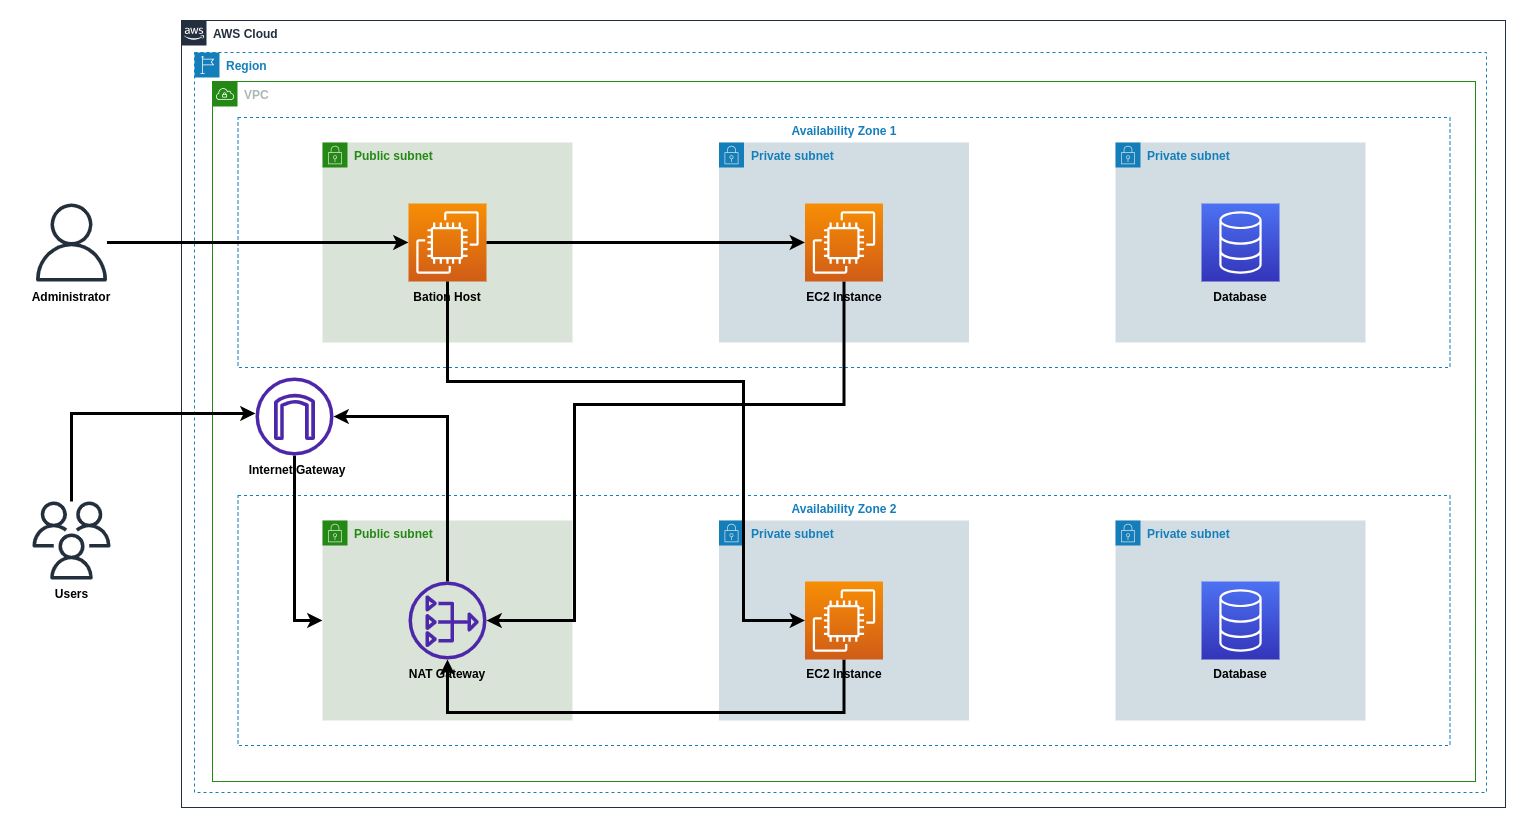

The diagram above was exported from draw.io. Its source (the exported page's mxGraphModel, read from the mxfile embedded in the PNG):
<mxGraphModel dx="1123" dy="881" grid="0" gridSize="10" guides="1" tooltips="1" connect="1" arrows="1" fold="1" page="0" pageScale="1" pageWidth="1600" pageHeight="900" math="0" shadow="0">
  <root>
    <mxCell id="0" />
    <mxCell id="1" parent="0" />
    <mxCell id="leLbOQZbnDQJpRJajrbu-1" value="&lt;b&gt;AWS Cloud&lt;/b&gt;" style="points=[[0,0],[0.25,0],[0.5,0],[0.75,0],[1,0],[1,0.25],[1,0.5],[1,0.75],[1,1],[0.75,1],[0.5,1],[0.25,1],[0,1],[0,0.75],[0,0.5],[0,0.25]];outlineConnect=0;gradientColor=none;html=1;whiteSpace=wrap;fontSize=12;fontStyle=0;container=1;pointerEvents=0;collapsible=0;recursiveResize=0;shape=mxgraph.aws4.group;grIcon=mxgraph.aws4.group_aws_cloud_alt;strokeColor=#232F3E;fillColor=none;verticalAlign=top;align=left;spacingLeft=30;fontColor=#232F3E;dashed=0;" vertex="1" parent="1">
      <mxGeometry x="575" y="111" width="1324" height="787" as="geometry" />
    </mxCell>
    <mxCell id="leLbOQZbnDQJpRJajrbu-2" value="&lt;b&gt;Region&lt;/b&gt;" style="points=[[0,0],[0.25,0],[0.5,0],[0.75,0],[1,0],[1,0.25],[1,0.5],[1,0.75],[1,1],[0.75,1],[0.5,1],[0.25,1],[0,1],[0,0.75],[0,0.5],[0,0.25]];outlineConnect=0;gradientColor=none;html=1;whiteSpace=wrap;fontSize=12;fontStyle=0;container=1;pointerEvents=0;collapsible=0;recursiveResize=0;shape=mxgraph.aws4.group;grIcon=mxgraph.aws4.group_region;strokeColor=#147EBA;fillColor=none;verticalAlign=top;align=left;spacingLeft=30;fontColor=#147EBA;dashed=1;" vertex="1" parent="leLbOQZbnDQJpRJajrbu-1">
      <mxGeometry x="13" y="32" width="1292" height="740" as="geometry" />
    </mxCell>
    <mxCell id="leLbOQZbnDQJpRJajrbu-3" value="&lt;b&gt;VPC&lt;/b&gt;" style="points=[[0,0],[0.25,0],[0.5,0],[0.75,0],[1,0],[1,0.25],[1,0.5],[1,0.75],[1,1],[0.75,1],[0.5,1],[0.25,1],[0,1],[0,0.75],[0,0.5],[0,0.25]];outlineConnect=0;gradientColor=none;html=1;whiteSpace=wrap;fontSize=12;fontStyle=0;container=1;pointerEvents=0;collapsible=0;recursiveResize=0;shape=mxgraph.aws4.group;grIcon=mxgraph.aws4.group_vpc;strokeColor=#248814;fillColor=none;verticalAlign=top;align=left;spacingLeft=30;fontColor=#AAB7B8;dashed=0;" vertex="1" parent="leLbOQZbnDQJpRJajrbu-2">
      <mxGeometry x="18" y="29" width="1263" height="700" as="geometry" />
    </mxCell>
    <mxCell id="leLbOQZbnDQJpRJajrbu-4" value="&lt;b&gt;Availability Zone 1&lt;/b&gt;" style="fillColor=none;strokeColor=#147EBA;dashed=1;verticalAlign=top;fontStyle=0;fontColor=#147EBA;whiteSpace=wrap;html=1;" vertex="1" parent="leLbOQZbnDQJpRJajrbu-3">
      <mxGeometry x="25.5" y="36" width="1212" height="250" as="geometry" />
    </mxCell>
    <mxCell id="leLbOQZbnDQJpRJajrbu-5" value="&lt;b&gt;Availability Zone 2&lt;/b&gt;" style="fillColor=none;strokeColor=#147EBA;dashed=1;verticalAlign=top;fontStyle=0;fontColor=#147EBA;whiteSpace=wrap;html=1;" vertex="1" parent="leLbOQZbnDQJpRJajrbu-3">
      <mxGeometry x="25.5" y="414" width="1212" height="250" as="geometry" />
    </mxCell>
    <mxCell id="leLbOQZbnDQJpRJajrbu-7" value="&lt;b&gt;Public subnet&lt;/b&gt;" style="points=[[0,0],[0.25,0],[0.5,0],[0.75,0],[1,0],[1,0.25],[1,0.5],[1,0.75],[1,1],[0.75,1],[0.5,1],[0.25,1],[0,1],[0,0.75],[0,0.5],[0,0.25]];outlineConnect=0;gradientColor=none;html=1;whiteSpace=wrap;fontSize=12;fontStyle=0;container=1;pointerEvents=0;collapsible=0;recursiveResize=0;shape=mxgraph.aws4.group;grIcon=mxgraph.aws4.group_security_group;grStroke=0;strokeColor=#248814;fillColor=#DAE3D7;verticalAlign=top;align=left;spacingLeft=30;fontColor=#248814;dashed=0;" vertex="1" parent="leLbOQZbnDQJpRJajrbu-3">
      <mxGeometry x="110" y="61" width="250" height="200" as="geometry" />
    </mxCell>
    <mxCell id="5zRqSIsfqdF0_tny23rl-4" value="" style="sketch=0;points=[[0,0,0],[0.25,0,0],[0.5,0,0],[0.75,0,0],[1,0,0],[0,1,0],[0.25,1,0],[0.5,1,0],[0.75,1,0],[1,1,0],[0,0.25,0],[0,0.5,0],[0,0.75,0],[1,0.25,0],[1,0.5,0],[1,0.75,0]];outlineConnect=0;fontColor=#232F3E;gradientColor=#F78E04;gradientDirection=north;fillColor=#D05C17;strokeColor=#ffffff;dashed=0;verticalLabelPosition=bottom;verticalAlign=top;align=center;html=1;fontSize=12;fontStyle=0;aspect=fixed;shape=mxgraph.aws4.resourceIcon;resIcon=mxgraph.aws4.ec2;" vertex="1" parent="leLbOQZbnDQJpRJajrbu-7">
      <mxGeometry x="86" y="61" width="78" height="78" as="geometry" />
    </mxCell>
    <mxCell id="5zRqSIsfqdF0_tny23rl-5" value="&lt;b&gt;Bation Host&lt;/b&gt;" style="text;html=1;strokeColor=none;fillColor=none;align=center;verticalAlign=middle;whiteSpace=wrap;rounded=0;" vertex="1" parent="leLbOQZbnDQJpRJajrbu-7">
      <mxGeometry x="72" y="140" width="106" height="30" as="geometry" />
    </mxCell>
    <mxCell id="leLbOQZbnDQJpRJajrbu-10" value="&lt;b&gt;Private subnet&lt;/b&gt;" style="points=[[0,0],[0.25,0],[0.5,0],[0.75,0],[1,0],[1,0.25],[1,0.5],[1,0.75],[1,1],[0.75,1],[0.5,1],[0.25,1],[0,1],[0,0.75],[0,0.5],[0,0.25]];outlineConnect=0;gradientColor=none;html=1;whiteSpace=wrap;fontSize=12;fontStyle=0;container=1;pointerEvents=0;collapsible=0;recursiveResize=0;shape=mxgraph.aws4.group;grIcon=mxgraph.aws4.group_security_group;grStroke=0;strokeColor=#147EBA;fillColor=#D2DDE3;verticalAlign=top;align=left;spacingLeft=30;fontColor=#147EBA;dashed=0;" vertex="1" parent="leLbOQZbnDQJpRJajrbu-3">
      <mxGeometry x="506.5" y="61" width="250" height="200" as="geometry" />
    </mxCell>
    <mxCell id="leLbOQZbnDQJpRJajrbu-12" value="&lt;b&gt;Private subnet&lt;/b&gt;" style="points=[[0,0],[0.25,0],[0.5,0],[0.75,0],[1,0],[1,0.25],[1,0.5],[1,0.75],[1,1],[0.75,1],[0.5,1],[0.25,1],[0,1],[0,0.75],[0,0.5],[0,0.25]];outlineConnect=0;gradientColor=none;html=1;whiteSpace=wrap;fontSize=12;fontStyle=0;container=1;pointerEvents=0;collapsible=0;recursiveResize=0;shape=mxgraph.aws4.group;grIcon=mxgraph.aws4.group_security_group;grStroke=0;strokeColor=#147EBA;fillColor=#D2DDE3;verticalAlign=top;align=left;spacingLeft=30;fontColor=#147EBA;dashed=0;" vertex="1" parent="leLbOQZbnDQJpRJajrbu-3">
      <mxGeometry x="903" y="61" width="250" height="200" as="geometry" />
    </mxCell>
    <mxCell id="leLbOQZbnDQJpRJajrbu-13" value="" style="sketch=0;points=[[0,0,0],[0.25,0,0],[0.5,0,0],[0.75,0,0],[1,0,0],[0,1,0],[0.25,1,0],[0.5,1,0],[0.75,1,0],[1,1,0],[0,0.25,0],[0,0.5,0],[0,0.75,0],[1,0.25,0],[1,0.5,0],[1,0.75,0]];outlineConnect=0;fontColor=#232F3E;gradientColor=#4D72F3;gradientDirection=north;fillColor=#3334B9;strokeColor=#ffffff;dashed=0;verticalLabelPosition=bottom;verticalAlign=top;align=center;html=1;fontSize=12;fontStyle=0;aspect=fixed;shape=mxgraph.aws4.resourceIcon;resIcon=mxgraph.aws4.database;" vertex="1" parent="leLbOQZbnDQJpRJajrbu-12">
      <mxGeometry x="86" y="61" width="78" height="78" as="geometry" />
    </mxCell>
    <mxCell id="leLbOQZbnDQJpRJajrbu-14" value="&lt;b&gt;Database&lt;/b&gt;" style="text;html=1;strokeColor=none;fillColor=none;align=center;verticalAlign=middle;whiteSpace=wrap;rounded=0;" vertex="1" parent="leLbOQZbnDQJpRJajrbu-12">
      <mxGeometry x="72" y="140" width="106" height="30" as="geometry" />
    </mxCell>
    <mxCell id="leLbOQZbnDQJpRJajrbu-15" value="&lt;b&gt;Private subnet&lt;/b&gt;" style="points=[[0,0],[0.25,0],[0.5,0],[0.75,0],[1,0],[1,0.25],[1,0.5],[1,0.75],[1,1],[0.75,1],[0.5,1],[0.25,1],[0,1],[0,0.75],[0,0.5],[0,0.25]];outlineConnect=0;gradientColor=none;html=1;whiteSpace=wrap;fontSize=12;fontStyle=0;container=1;pointerEvents=0;collapsible=0;recursiveResize=0;shape=mxgraph.aws4.group;grIcon=mxgraph.aws4.group_security_group;grStroke=0;strokeColor=#147EBA;fillColor=#D2DDE3;verticalAlign=top;align=left;spacingLeft=30;fontColor=#147EBA;dashed=0;" vertex="1" parent="leLbOQZbnDQJpRJajrbu-3">
      <mxGeometry x="903" y="439" width="250" height="200" as="geometry" />
    </mxCell>
    <mxCell id="leLbOQZbnDQJpRJajrbu-16" value="&lt;b&gt;Database&lt;/b&gt;" style="text;html=1;strokeColor=none;fillColor=none;align=center;verticalAlign=middle;whiteSpace=wrap;rounded=0;" vertex="1" parent="leLbOQZbnDQJpRJajrbu-15">
      <mxGeometry x="72" y="139" width="106" height="30" as="geometry" />
    </mxCell>
    <mxCell id="leLbOQZbnDQJpRJajrbu-17" value="&lt;b&gt;Private subnet&lt;/b&gt;" style="points=[[0,0],[0.25,0],[0.5,0],[0.75,0],[1,0],[1,0.25],[1,0.5],[1,0.75],[1,1],[0.75,1],[0.5,1],[0.25,1],[0,1],[0,0.75],[0,0.5],[0,0.25]];outlineConnect=0;gradientColor=none;html=1;whiteSpace=wrap;fontSize=12;fontStyle=0;container=1;pointerEvents=0;collapsible=0;recursiveResize=0;shape=mxgraph.aws4.group;grIcon=mxgraph.aws4.group_security_group;grStroke=0;strokeColor=#147EBA;fillColor=#D2DDE3;verticalAlign=top;align=left;spacingLeft=30;fontColor=#147EBA;dashed=0;" vertex="1" parent="leLbOQZbnDQJpRJajrbu-3">
      <mxGeometry x="506.5" y="439" width="250" height="200" as="geometry" />
    </mxCell>
    <mxCell id="leLbOQZbnDQJpRJajrbu-18" value="&lt;b style=&quot;border-color: var(--border-color);&quot;&gt;EC2 Instance&lt;/b&gt;" style="text;html=1;strokeColor=none;fillColor=none;align=center;verticalAlign=middle;whiteSpace=wrap;rounded=0;" vertex="1" parent="leLbOQZbnDQJpRJajrbu-17">
      <mxGeometry x="72" y="139" width="106" height="30" as="geometry" />
    </mxCell>
    <mxCell id="leLbOQZbnDQJpRJajrbu-19" style="edgeStyle=orthogonalEdgeStyle;rounded=0;orthogonalLoop=1;jettySize=auto;html=1;strokeWidth=3;" edge="1" parent="leLbOQZbnDQJpRJajrbu-3" source="leLbOQZbnDQJpRJajrbu-22" target="leLbOQZbnDQJpRJajrbu-20">
      <mxGeometry relative="1" as="geometry">
        <Array as="points">
          <mxPoint x="82" y="539" />
        </Array>
      </mxGeometry>
    </mxCell>
    <mxCell id="leLbOQZbnDQJpRJajrbu-20" value="&lt;b&gt;Public subnet&lt;/b&gt;" style="points=[[0,0],[0.25,0],[0.5,0],[0.75,0],[1,0],[1,0.25],[1,0.5],[1,0.75],[1,1],[0.75,1],[0.5,1],[0.25,1],[0,1],[0,0.75],[0,0.5],[0,0.25]];outlineConnect=0;gradientColor=none;html=1;whiteSpace=wrap;fontSize=12;fontStyle=0;container=1;pointerEvents=0;collapsible=0;recursiveResize=0;shape=mxgraph.aws4.group;grIcon=mxgraph.aws4.group_security_group;grStroke=0;strokeColor=#248814;fillColor=#DAE3D7;verticalAlign=top;align=left;spacingLeft=30;fontColor=#248814;dashed=0;" vertex="1" parent="leLbOQZbnDQJpRJajrbu-3">
      <mxGeometry x="110" y="439" width="250" height="200" as="geometry" />
    </mxCell>
    <mxCell id="leLbOQZbnDQJpRJajrbu-21" value="" style="sketch=0;outlineConnect=0;fontColor=#232F3E;gradientColor=none;fillColor=#4D27AA;strokeColor=none;dashed=0;verticalLabelPosition=bottom;verticalAlign=top;align=center;html=1;fontSize=12;fontStyle=0;aspect=fixed;pointerEvents=1;shape=mxgraph.aws4.nat_gateway;" vertex="1" parent="leLbOQZbnDQJpRJajrbu-20">
      <mxGeometry x="86" y="61" width="78" height="78" as="geometry" />
    </mxCell>
    <mxCell id="leLbOQZbnDQJpRJajrbu-22" value="" style="sketch=0;outlineConnect=0;fontColor=#232F3E;gradientColor=none;fillColor=#4D27AA;strokeColor=none;dashed=0;verticalLabelPosition=bottom;verticalAlign=top;align=center;html=1;fontSize=12;fontStyle=0;aspect=fixed;pointerEvents=1;shape=mxgraph.aws4.internet_gateway;" vertex="1" parent="leLbOQZbnDQJpRJajrbu-3">
      <mxGeometry x="43" y="296" width="78" height="78" as="geometry" />
    </mxCell>
    <mxCell id="leLbOQZbnDQJpRJajrbu-23" value="&lt;b&gt;Internet Gateway&lt;/b&gt;" style="text;html=1;strokeColor=none;fillColor=none;align=center;verticalAlign=middle;whiteSpace=wrap;rounded=0;" vertex="1" parent="leLbOQZbnDQJpRJajrbu-3">
      <mxGeometry x="32" y="374" width="106" height="30" as="geometry" />
    </mxCell>
    <mxCell id="leLbOQZbnDQJpRJajrbu-24" value="&lt;b&gt;NAT Gateway&lt;/b&gt;" style="text;html=1;strokeColor=none;fillColor=none;align=center;verticalAlign=middle;whiteSpace=wrap;rounded=0;" vertex="1" parent="leLbOQZbnDQJpRJajrbu-3">
      <mxGeometry x="182" y="578" width="106" height="30" as="geometry" />
    </mxCell>
    <mxCell id="leLbOQZbnDQJpRJajrbu-25" style="edgeStyle=orthogonalEdgeStyle;rounded=0;orthogonalLoop=1;jettySize=auto;html=1;strokeWidth=3;" edge="1" parent="leLbOQZbnDQJpRJajrbu-3" source="leLbOQZbnDQJpRJajrbu-21" target="leLbOQZbnDQJpRJajrbu-22">
      <mxGeometry relative="1" as="geometry">
        <Array as="points">
          <mxPoint x="235" y="335" />
        </Array>
      </mxGeometry>
    </mxCell>
    <mxCell id="leLbOQZbnDQJpRJajrbu-27" value="" style="sketch=0;points=[[0,0,0],[0.25,0,0],[0.5,0,0],[0.75,0,0],[1,0,0],[0,1,0],[0.25,1,0],[0.5,1,0],[0.75,1,0],[1,1,0],[0,0.25,0],[0,0.5,0],[0,0.75,0],[1,0.25,0],[1,0.5,0],[1,0.75,0]];outlineConnect=0;fontColor=#232F3E;gradientColor=#4D72F3;gradientDirection=north;fillColor=#3334B9;strokeColor=#ffffff;dashed=0;verticalLabelPosition=bottom;verticalAlign=top;align=center;html=1;fontSize=12;fontStyle=0;aspect=fixed;shape=mxgraph.aws4.resourceIcon;resIcon=mxgraph.aws4.database;" vertex="1" parent="leLbOQZbnDQJpRJajrbu-3">
      <mxGeometry x="989" y="500" width="78" height="78" as="geometry" />
    </mxCell>
    <mxCell id="leLbOQZbnDQJpRJajrbu-30" value="&lt;b&gt;EC2 Instance&lt;/b&gt;" style="text;html=1;strokeColor=none;fillColor=none;align=center;verticalAlign=middle;whiteSpace=wrap;rounded=0;" vertex="1" parent="leLbOQZbnDQJpRJajrbu-3">
      <mxGeometry x="578.5" y="201" width="106" height="30" as="geometry" />
    </mxCell>
    <mxCell id="5zRqSIsfqdF0_tny23rl-10" style="edgeStyle=orthogonalEdgeStyle;rounded=0;orthogonalLoop=1;jettySize=auto;html=1;strokeWidth=3;" edge="1" parent="leLbOQZbnDQJpRJajrbu-3" source="5zRqSIsfqdF0_tny23rl-1" target="leLbOQZbnDQJpRJajrbu-21">
      <mxGeometry relative="1" as="geometry">
        <Array as="points">
          <mxPoint x="632" y="323" />
          <mxPoint x="362" y="323" />
          <mxPoint x="362" y="539" />
        </Array>
      </mxGeometry>
    </mxCell>
    <mxCell id="5zRqSIsfqdF0_tny23rl-1" value="" style="sketch=0;points=[[0,0,0],[0.25,0,0],[0.5,0,0],[0.75,0,0],[1,0,0],[0,1,0],[0.25,1,0],[0.5,1,0],[0.75,1,0],[1,1,0],[0,0.25,0],[0,0.5,0],[0,0.75,0],[1,0.25,0],[1,0.5,0],[1,0.75,0]];outlineConnect=0;fontColor=#232F3E;gradientColor=#F78E04;gradientDirection=north;fillColor=#D05C17;strokeColor=#ffffff;dashed=0;verticalLabelPosition=bottom;verticalAlign=top;align=center;html=1;fontSize=12;fontStyle=0;aspect=fixed;shape=mxgraph.aws4.resourceIcon;resIcon=mxgraph.aws4.ec2;" vertex="1" parent="leLbOQZbnDQJpRJajrbu-3">
      <mxGeometry x="592.5" y="122" width="78" height="78" as="geometry" />
    </mxCell>
    <mxCell id="5zRqSIsfqdF0_tny23rl-13" style="edgeStyle=orthogonalEdgeStyle;rounded=0;orthogonalLoop=1;jettySize=auto;html=1;entryX=0.5;entryY=0;entryDx=0;entryDy=0;strokeWidth=3;" edge="1" parent="leLbOQZbnDQJpRJajrbu-3" source="5zRqSIsfqdF0_tny23rl-2" target="leLbOQZbnDQJpRJajrbu-24">
      <mxGeometry relative="1" as="geometry">
        <Array as="points">
          <mxPoint x="632" y="631" />
          <mxPoint x="235" y="631" />
        </Array>
      </mxGeometry>
    </mxCell>
    <mxCell id="5zRqSIsfqdF0_tny23rl-2" value="" style="sketch=0;points=[[0,0,0],[0.25,0,0],[0.5,0,0],[0.75,0,0],[1,0,0],[0,1,0],[0.25,1,0],[0.5,1,0],[0.75,1,0],[1,1,0],[0,0.25,0],[0,0.5,0],[0,0.75,0],[1,0.25,0],[1,0.5,0],[1,0.75,0]];outlineConnect=0;fontColor=#232F3E;gradientColor=#F78E04;gradientDirection=north;fillColor=#D05C17;strokeColor=#ffffff;dashed=0;verticalLabelPosition=bottom;verticalAlign=top;align=center;html=1;fontSize=12;fontStyle=0;aspect=fixed;shape=mxgraph.aws4.resourceIcon;resIcon=mxgraph.aws4.ec2;" vertex="1" parent="leLbOQZbnDQJpRJajrbu-3">
      <mxGeometry x="592.5" y="500" width="78" height="78" as="geometry" />
    </mxCell>
    <mxCell id="5zRqSIsfqdF0_tny23rl-11" style="edgeStyle=orthogonalEdgeStyle;rounded=0;orthogonalLoop=1;jettySize=auto;html=1;strokeWidth=3;" edge="1" parent="leLbOQZbnDQJpRJajrbu-3" source="5zRqSIsfqdF0_tny23rl-4" target="5zRqSIsfqdF0_tny23rl-1">
      <mxGeometry relative="1" as="geometry" />
    </mxCell>
    <mxCell id="5zRqSIsfqdF0_tny23rl-12" style="edgeStyle=orthogonalEdgeStyle;rounded=0;orthogonalLoop=1;jettySize=auto;html=1;strokeWidth=3;" edge="1" parent="leLbOQZbnDQJpRJajrbu-3" source="5zRqSIsfqdF0_tny23rl-4" target="5zRqSIsfqdF0_tny23rl-2">
      <mxGeometry relative="1" as="geometry">
        <Array as="points">
          <mxPoint x="235" y="300" />
          <mxPoint x="531" y="300" />
          <mxPoint x="531" y="539" />
        </Array>
      </mxGeometry>
    </mxCell>
    <mxCell id="leLbOQZbnDQJpRJajrbu-32" style="edgeStyle=orthogonalEdgeStyle;rounded=0;orthogonalLoop=1;jettySize=auto;html=1;strokeWidth=3;" edge="1" parent="1" source="leLbOQZbnDQJpRJajrbu-33" target="leLbOQZbnDQJpRJajrbu-22">
      <mxGeometry relative="1" as="geometry">
        <Array as="points">
          <mxPoint x="465" y="504" />
        </Array>
      </mxGeometry>
    </mxCell>
    <mxCell id="leLbOQZbnDQJpRJajrbu-33" value="" style="sketch=0;outlineConnect=0;fontColor=#232F3E;gradientColor=none;fillColor=#232F3D;strokeColor=none;dashed=0;verticalLabelPosition=bottom;verticalAlign=top;align=center;html=1;fontSize=12;fontStyle=0;aspect=fixed;pointerEvents=1;shape=mxgraph.aws4.users;" vertex="1" parent="1">
      <mxGeometry x="426" y="592" width="78" height="78" as="geometry" />
    </mxCell>
    <mxCell id="leLbOQZbnDQJpRJajrbu-34" value="&lt;b&gt;Users&lt;/b&gt;" style="text;html=1;strokeColor=none;fillColor=none;align=center;verticalAlign=middle;whiteSpace=wrap;rounded=0;" vertex="1" parent="1">
      <mxGeometry x="432.5" y="670" width="65" height="30" as="geometry" />
    </mxCell>
    <mxCell id="5zRqSIsfqdF0_tny23rl-9" style="edgeStyle=orthogonalEdgeStyle;rounded=0;orthogonalLoop=1;jettySize=auto;html=1;strokeWidth=3;entryX=0;entryY=0.5;entryDx=0;entryDy=0;entryPerimeter=0;" edge="1" parent="1" source="5zRqSIsfqdF0_tny23rl-6" target="5zRqSIsfqdF0_tny23rl-4">
      <mxGeometry relative="1" as="geometry" />
    </mxCell>
    <mxCell id="5zRqSIsfqdF0_tny23rl-6" value="" style="sketch=0;outlineConnect=0;fontColor=#232F3E;gradientColor=none;fillColor=#232F3D;strokeColor=none;dashed=0;verticalLabelPosition=bottom;verticalAlign=top;align=center;html=1;fontSize=12;fontStyle=0;aspect=fixed;pointerEvents=1;shape=mxgraph.aws4.user;" vertex="1" parent="1">
      <mxGeometry x="426" y="294" width="78" height="78" as="geometry" />
    </mxCell>
    <mxCell id="5zRqSIsfqdF0_tny23rl-7" value="&lt;b&gt;Administrator&lt;/b&gt;" style="text;html=1;strokeColor=none;fillColor=none;align=center;verticalAlign=middle;whiteSpace=wrap;rounded=0;" vertex="1" parent="1">
      <mxGeometry x="413.25" y="375" width="103.5" height="25" as="geometry" />
    </mxCell>
  </root>
</mxGraphModel>